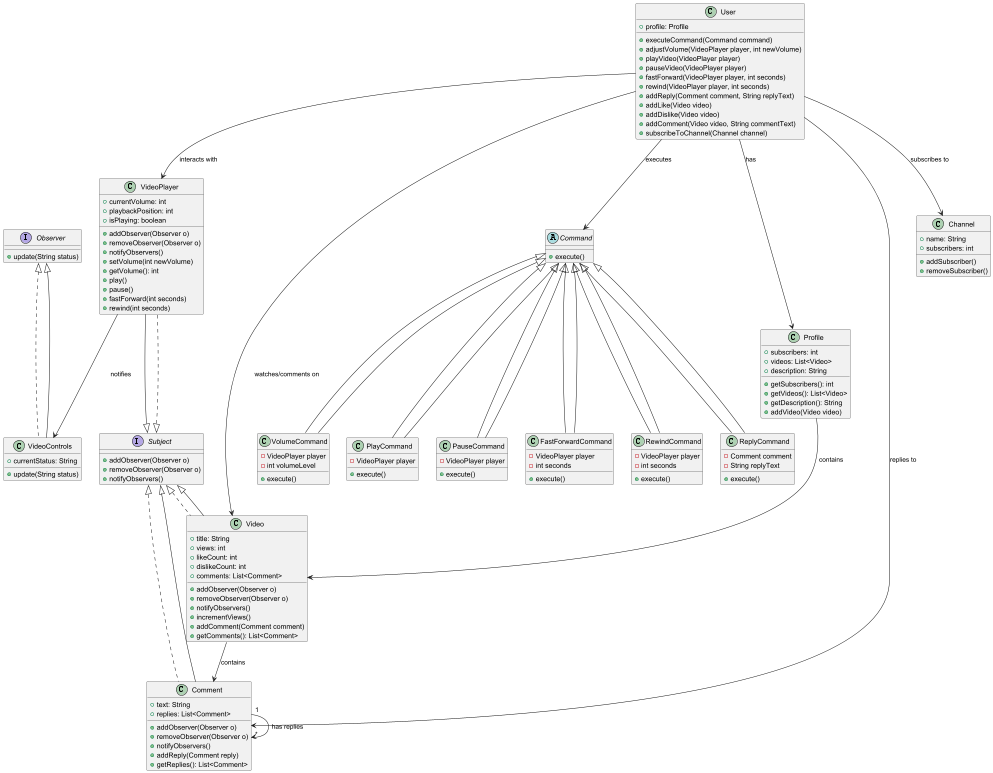

The diagram above was rendered by PlantUML. Its source (embedded in the PNG):
@startuml
interface Observer {
    + update(String status)
}

interface Subject {
    + addObserver(Observer o)
    + removeObserver(Observer o)
    + notifyObservers()
}

class User {
    + profile: Profile
    + executeCommand(Command command)
    + adjustVolume(VideoPlayer player, int newVolume)
    + playVideo(VideoPlayer player)
    + pauseVideo(VideoPlayer player)
    + fastForward(VideoPlayer player, int seconds)
    + rewind(VideoPlayer player, int seconds)
    + addReply(Comment comment, String replyText)
    + addLike(Video video)
    + addDislike(Video video)
    + addComment(Video video, String commentText)
    + subscribeToChannel(Channel channel)
}

class Profile {
    + subscribers: int
    + videos: List<Video>
    + description: String
    + getSubscribers(): int
    + getVideos(): List<Video>
    + getDescription(): String
    + addVideo(Video video)
}

class VideoPlayer implements Subject {
    + currentVolume: int
    + playbackPosition: int
    + isPlaying: boolean
    + addObserver(Observer o)
    + removeObserver(Observer o)
    + notifyObservers()
    + setVolume(int newVolume)
    + getVolume(): int
    + play()
    + pause()
    + fastForward(int seconds)
    + rewind(int seconds)
}

abstract class Command {
    + execute()
}

class VolumeCommand extends Command {
    - VideoPlayer player
    - int volumeLevel
    + execute()
}

class PlayCommand extends Command {
    - VideoPlayer player
    + execute()
}

class PauseCommand extends Command {
    - VideoPlayer player
    + execute()
}

class FastForwardCommand extends Command {
    - VideoPlayer player
    - int seconds
    + execute()
}

class RewindCommand extends Command {
    - VideoPlayer player
    - int seconds
    + execute()
}

class ReplyCommand extends Command {
    - Comment comment
    - String replyText
    + execute()
}

class VideoControls implements Observer {
    + currentStatus: String
    + update(String status)
}

class Video implements Subject {
    + title: String
    + views: int
    + likeCount: int
    + dislikeCount: int
    + comments: List<Comment>
    + addObserver(Observer o)
    + removeObserver(Observer o)
    + notifyObservers()
    + incrementViews()
    + addComment(Comment comment)
    + getComments(): List<Comment>
}

class Comment implements Subject {
    + text: String
    + replies: List<Comment>
    + addObserver(Observer o)
    + removeObserver(Observer o)
    + notifyObservers()
    + addReply(Comment reply)
    + getReplies(): List<Comment>
}

class Channel {
    + name: String
    + subscribers: int
    + addSubscriber()
    + removeSubscriber()
}

User --> Command : executes
User --> VideoPlayer : interacts with
User --> Video : watches/comments on
User --> Comment : replies to
User --> Channel : subscribes to
User --> Profile : has
Profile --> Video : contains
Command <|-- VolumeCommand
Command <|-- PlayCommand
Command <|-- PauseCommand
Command <|-- FastForwardCommand
Command <|-- RewindCommand
Command <|-- ReplyCommand
VideoPlayer -down-|> Subject
Video -down-|> Subject
Comment -down-|> Subject
Video --> Comment : contains
Comment "1" --> "*" Comment : has replies
VideoPlayer --> VideoControls : notifies
VideoControls -down-|> Observer
@enduml